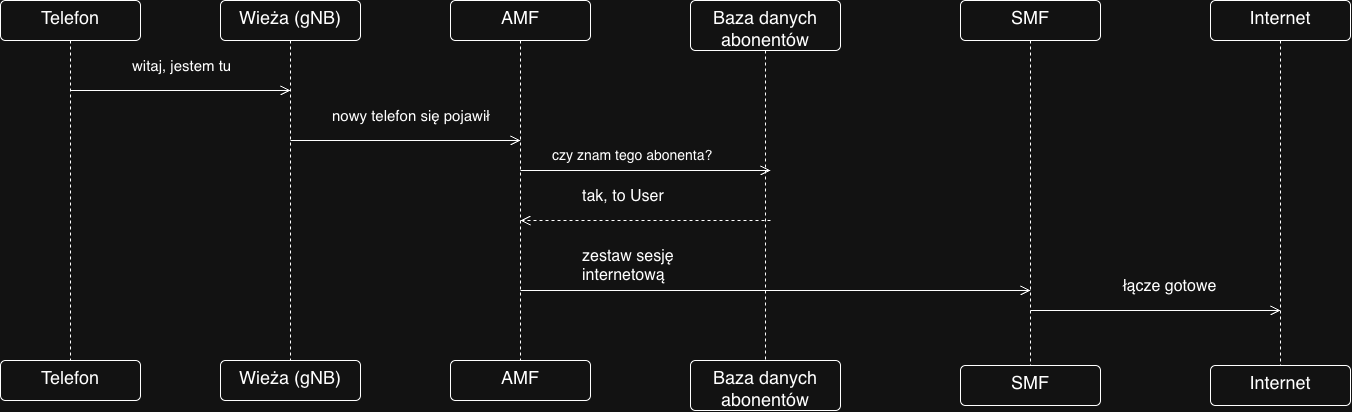

The diagram above was exported from draw.io. Its source (the exported page's mxGraphModel, read from the mxfile embedded in the PNG):
<mxGraphModel dx="964" dy="755" grid="1" gridSize="10" guides="1" tooltips="1" connect="1" arrows="1" fold="1" page="1" pageScale="1" pageWidth="827" pageHeight="1169" math="0" shadow="0">
  <root>
    <mxCell id="0" />
    <mxCell id="1" parent="0" />
    <mxCell id="l6IynQrUa3d_au2gkfP1-18" edge="1" parent="1" source="l6IynQrUa3d_au2gkfP1-1" style="edgeStyle=orthogonalEdgeStyle;rounded=0;orthogonalLoop=1;jettySize=auto;html=1;exitX=0.5;exitY=1;exitDx=0;exitDy=0;entryX=0.5;entryY=0;entryDx=0;entryDy=0;strokeColor=default;endArrow=none;endFill=0;dashed=1;" target="l6IynQrUa3d_au2gkfP1-2">
      <mxGeometry relative="1" as="geometry" />
    </mxCell>
    <mxCell id="l6IynQrUa3d_au2gkfP1-1" parent="1" style="html=1;align=center;verticalAlign=top;rounded=1;absoluteArcSize=1;arcSize=10;dashed=0;whiteSpace=wrap;fontSize=18;" value="Telefon" vertex="1">
      <mxGeometry height="40" width="140" x="70" y="30" as="geometry" />
    </mxCell>
    <mxCell id="l6IynQrUa3d_au2gkfP1-2" parent="1" style="html=1;align=center;verticalAlign=top;rounded=1;absoluteArcSize=1;arcSize=10;dashed=0;whiteSpace=wrap;fontSize=18;" value="Telefon" vertex="1">
      <mxGeometry height="40" width="140" x="70" y="390" as="geometry" />
    </mxCell>
    <mxCell id="l6IynQrUa3d_au2gkfP1-19" edge="1" parent="1" source="l6IynQrUa3d_au2gkfP1-3" style="edgeStyle=orthogonalEdgeStyle;rounded=0;orthogonalLoop=1;jettySize=auto;html=1;exitX=0.5;exitY=1;exitDx=0;exitDy=0;endArrow=none;endFill=0;dashed=1;" target="l6IynQrUa3d_au2gkfP1-13">
      <mxGeometry relative="1" as="geometry" />
    </mxCell>
    <mxCell id="l6IynQrUa3d_au2gkfP1-3" parent="1" style="html=1;align=center;verticalAlign=top;rounded=1;absoluteArcSize=1;arcSize=10;dashed=0;whiteSpace=wrap;fontSize=18;" value="Wieża (gNB)&#10;&amp;nbsp;" vertex="1">
      <mxGeometry height="40" width="140" x="290" y="30" as="geometry" />
    </mxCell>
    <mxCell id="l6IynQrUa3d_au2gkfP1-20" edge="1" parent="1" source="l6IynQrUa3d_au2gkfP1-5" style="edgeStyle=orthogonalEdgeStyle;rounded=0;orthogonalLoop=1;jettySize=auto;html=1;exitX=0.5;exitY=1;exitDx=0;exitDy=0;entryX=0.5;entryY=0;entryDx=0;entryDy=0;endArrow=none;endFill=0;dashed=1;" target="l6IynQrUa3d_au2gkfP1-14">
      <mxGeometry relative="1" as="geometry" />
    </mxCell>
    <mxCell id="l6IynQrUa3d_au2gkfP1-5" parent="1" style="html=1;align=center;verticalAlign=top;rounded=1;absoluteArcSize=1;arcSize=10;dashed=0;whiteSpace=wrap;fontSize=18;" value="AMF" vertex="1">
      <mxGeometry height="40" width="140" x="520" y="30" as="geometry" />
    </mxCell>
    <mxCell id="l6IynQrUa3d_au2gkfP1-21" edge="1" parent="1" source="l6IynQrUa3d_au2gkfP1-7" style="edgeStyle=orthogonalEdgeStyle;rounded=0;orthogonalLoop=1;jettySize=auto;html=1;exitX=0.5;exitY=1;exitDx=0;exitDy=0;endArrow=none;endFill=0;dashed=1;" target="l6IynQrUa3d_au2gkfP1-15">
      <mxGeometry relative="1" as="geometry" />
    </mxCell>
    <mxCell id="l6IynQrUa3d_au2gkfP1-7" parent="1" style="html=1;align=center;verticalAlign=top;rounded=1;absoluteArcSize=1;arcSize=10;dashed=0;whiteSpace=wrap;fontSize=18;" value="Baza danych abonentów" vertex="1">
      <mxGeometry height="50" width="150" x="760" y="30" as="geometry" />
    </mxCell>
    <mxCell id="l6IynQrUa3d_au2gkfP1-22" edge="1" parent="1" source="l6IynQrUa3d_au2gkfP1-9" style="edgeStyle=orthogonalEdgeStyle;rounded=0;orthogonalLoop=1;jettySize=auto;html=1;exitX=0.5;exitY=1;exitDx=0;exitDy=0;entryX=0.5;entryY=0;entryDx=0;entryDy=0;endArrow=none;endFill=0;dashed=1;" target="l6IynQrUa3d_au2gkfP1-16">
      <mxGeometry relative="1" as="geometry" />
    </mxCell>
    <mxCell id="l6IynQrUa3d_au2gkfP1-9" parent="1" style="html=1;align=center;verticalAlign=top;rounded=1;absoluteArcSize=1;arcSize=10;dashed=0;whiteSpace=wrap;fontSize=18;" value="SMF" vertex="1">
      <mxGeometry height="40" width="140" x="1030" y="30" as="geometry" />
    </mxCell>
    <mxCell id="l6IynQrUa3d_au2gkfP1-23" edge="1" parent="1" source="l6IynQrUa3d_au2gkfP1-10" style="edgeStyle=orthogonalEdgeStyle;rounded=0;orthogonalLoop=1;jettySize=auto;html=1;exitX=0.5;exitY=1;exitDx=0;exitDy=0;entryX=0.5;entryY=0;entryDx=0;entryDy=0;endArrow=none;endFill=0;dashed=1;" target="l6IynQrUa3d_au2gkfP1-17">
      <mxGeometry relative="1" as="geometry" />
    </mxCell>
    <mxCell id="l6IynQrUa3d_au2gkfP1-10" parent="1" style="html=1;align=center;verticalAlign=top;rounded=1;absoluteArcSize=1;arcSize=10;dashed=0;whiteSpace=wrap;fontSize=18;" value="Internet" vertex="1">
      <mxGeometry height="40" width="140" x="1280" y="30" as="geometry" />
    </mxCell>
    <mxCell id="l6IynQrUa3d_au2gkfP1-13" parent="1" style="html=1;align=center;verticalAlign=top;rounded=1;absoluteArcSize=1;arcSize=10;dashed=0;whiteSpace=wrap;fontSize=18;" value="Wieża (gNB)&#10;&amp;nbsp;" vertex="1">
      <mxGeometry height="40" width="140" x="290" y="390" as="geometry" />
    </mxCell>
    <mxCell id="l6IynQrUa3d_au2gkfP1-14" parent="1" style="html=1;align=center;verticalAlign=top;rounded=1;absoluteArcSize=1;arcSize=10;dashed=0;whiteSpace=wrap;fontSize=18;" value="AMF" vertex="1">
      <mxGeometry height="40" width="140" x="520" y="390" as="geometry" />
    </mxCell>
    <mxCell id="l6IynQrUa3d_au2gkfP1-15" parent="1" style="html=1;align=center;verticalAlign=top;rounded=1;absoluteArcSize=1;arcSize=10;dashed=0;whiteSpace=wrap;fontSize=18;" value="Baza danych abonentów" vertex="1">
      <mxGeometry height="50" width="150" x="760" y="390" as="geometry" />
    </mxCell>
    <mxCell id="l6IynQrUa3d_au2gkfP1-16" parent="1" style="html=1;align=center;verticalAlign=top;rounded=1;absoluteArcSize=1;arcSize=10;dashed=0;whiteSpace=wrap;fontSize=18;" value="SMF" vertex="1">
      <mxGeometry height="40" width="140" x="1030" y="395" as="geometry" />
    </mxCell>
    <mxCell id="l6IynQrUa3d_au2gkfP1-17" parent="1" style="html=1;align=center;verticalAlign=top;rounded=1;absoluteArcSize=1;arcSize=10;dashed=0;whiteSpace=wrap;fontSize=18;" value="Internet" vertex="1">
      <mxGeometry height="40" width="140" x="1280" y="395" as="geometry" />
    </mxCell>
    <mxCell id="l6IynQrUa3d_au2gkfP1-24" edge="1" parent="1" style="html=1;verticalAlign=bottom;labelBackgroundColor=none;endArrow=open;endFill=0;endSize=8;rounded=0;" value="">
      <mxGeometry relative="1" width="160" as="geometry">
        <mxPoint x="140" y="120" as="sourcePoint" />
        <mxPoint x="360" y="120" as="targetPoint" />
      </mxGeometry>
    </mxCell>
    <mxCell id="l6IynQrUa3d_au2gkfP1-25" edge="1" parent="1" style="html=1;verticalAlign=bottom;labelBackgroundColor=none;endArrow=open;endFill=0;endSize=8;rounded=0;" value="">
      <mxGeometry relative="1" width="160" as="geometry">
        <mxPoint x="360" y="170" as="sourcePoint" />
        <mxPoint x="590" y="170" as="targetPoint" />
      </mxGeometry>
    </mxCell>
    <mxCell id="l6IynQrUa3d_au2gkfP1-26" edge="1" parent="1" style="html=1;verticalAlign=bottom;labelBackgroundColor=none;endArrow=open;endFill=0;endSize=8;rounded=0;" value="">
      <mxGeometry relative="1" width="160" as="geometry">
        <mxPoint x="590" y="200" as="sourcePoint" />
        <mxPoint x="840" y="200" as="targetPoint" />
      </mxGeometry>
    </mxCell>
    <mxCell id="l6IynQrUa3d_au2gkfP1-27" edge="1" parent="1" style="html=1;verticalAlign=bottom;labelBackgroundColor=none;endArrow=open;endFill=0;endSize=8;rounded=0;dashed=1;" value="">
      <mxGeometry relative="1" width="160" as="geometry">
        <mxPoint x="840" y="250" as="sourcePoint" />
        <mxPoint x="590" y="250" as="targetPoint" />
      </mxGeometry>
    </mxCell>
    <mxCell id="l6IynQrUa3d_au2gkfP1-29" edge="1" parent="1" style="html=1;verticalAlign=bottom;labelBackgroundColor=none;endArrow=open;endFill=0;endSize=8;rounded=0;" value="">
      <mxGeometry relative="1" width="160" as="geometry">
        <mxPoint x="590" y="320" as="sourcePoint" />
        <mxPoint x="1100" y="320" as="targetPoint" />
      </mxGeometry>
    </mxCell>
    <mxCell id="l6IynQrUa3d_au2gkfP1-30" edge="1" parent="1" style="html=1;verticalAlign=bottom;labelBackgroundColor=none;endArrow=open;endFill=0;endSize=8;rounded=0;" value="">
      <mxGeometry relative="1" width="160" as="geometry">
        <mxPoint x="1100" y="340" as="sourcePoint" />
        <mxPoint x="1350" y="340" as="targetPoint" />
      </mxGeometry>
    </mxCell>
    <mxCell id="l6IynQrUa3d_au2gkfP1-31" parent="1" style="text;whiteSpace=wrap;html=1;fontSize=15;" value="witaj, jestem tu" vertex="1">
      <mxGeometry height="40" width="110" x="200" y="80" as="geometry" />
    </mxCell>
    <mxCell id="l6IynQrUa3d_au2gkfP1-32" parent="1" style="text;whiteSpace=wrap;html=1;fontSize=15;" value="nowy telefon się pojawił" vertex="1">
      <mxGeometry height="40" width="160" x="400" y="130" as="geometry" />
    </mxCell>
    <mxCell id="l6IynQrUa3d_au2gkfP1-33" parent="1" style="text;whiteSpace=wrap;html=1;fontSize=14;" value="czy znam tego abonenta?" vertex="1">
      <mxGeometry height="40" width="170" x="620" y="170" as="geometry" />
    </mxCell>
    <mxCell id="l6IynQrUa3d_au2gkfP1-34" parent="1" style="text;whiteSpace=wrap;html=1;fontSize=16;" value="tak, to User" vertex="1">
      <mxGeometry height="40" width="90" x="650" y="210" as="geometry" />
    </mxCell>
    <mxCell id="l6IynQrUa3d_au2gkfP1-38" parent="1" style="text;whiteSpace=wrap;html=1;fontSize=16;" value="zestaw sesję internetową" vertex="1">
      <mxGeometry height="40" width="170" x="650" y="270" as="geometry" />
    </mxCell>
    <mxCell id="l6IynQrUa3d_au2gkfP1-39" parent="1" style="text;whiteSpace=wrap;html=1;fontSize=16;" value="łącze gotowe" vertex="1">
      <mxGeometry height="40" width="100" x="1191" y="300" as="geometry" />
    </mxCell>
  </root>
</mxGraphModel>